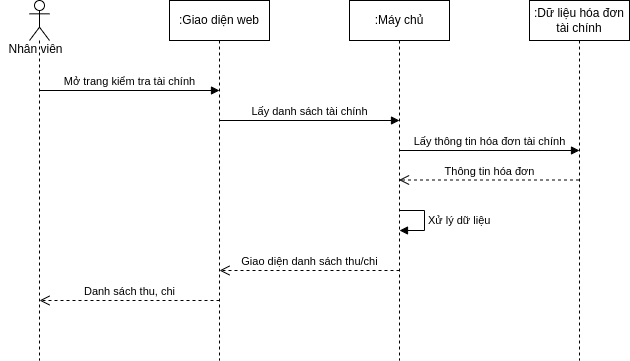

The diagram above was exported from draw.io. Its source (the exported page's mxGraphModel, read from the mxfile embedded in the PNG):
<mxGraphModel dx="868" dy="561" grid="1" gridSize="10" guides="1" tooltips="1" connect="1" arrows="1" fold="1" page="1" pageScale="1" pageWidth="850" pageHeight="1100" math="0" shadow="0">
  <root>
    <mxCell id="0" />
    <mxCell id="1" parent="0" />
    <mxCell id="xnmEUOHl3CIqbMjhHESe-1" value="" style="shape=umlLifeline;participant=umlActor;perimeter=lifelinePerimeter;whiteSpace=wrap;html=1;container=1;collapsible=0;recursiveResize=0;verticalAlign=top;spacingTop=36;outlineConnect=0;" parent="1" vertex="1">
      <mxGeometry x="40" y="40" width="20" height="360" as="geometry" />
    </mxCell>
    <mxCell id="xnmEUOHl3CIqbMjhHESe-2" value="Nhân viên" style="text;html=1;align=center;verticalAlign=middle;resizable=0;points=[];autosize=1;strokeColor=none;fillColor=none;" parent="1" vertex="1">
      <mxGeometry x="11" y="79" width="70" height="20" as="geometry" />
    </mxCell>
    <mxCell id="xnmEUOHl3CIqbMjhHESe-3" value=":Giao diện web" style="shape=umlLifeline;perimeter=lifelinePerimeter;whiteSpace=wrap;html=1;container=1;collapsible=0;recursiveResize=0;outlineConnect=0;" parent="1" vertex="1">
      <mxGeometry x="180" y="40" width="100" height="360" as="geometry" />
    </mxCell>
    <mxCell id="xnmEUOHl3CIqbMjhHESe-6" value="Giao diện danh sách thu/chi" style="html=1;verticalAlign=bottom;endArrow=open;dashed=1;endSize=8;rounded=0;" parent="xnmEUOHl3CIqbMjhHESe-3" edge="1">
      <mxGeometry relative="1" as="geometry">
        <mxPoint x="230" y="270" as="sourcePoint" />
        <mxPoint x="50" y="270" as="targetPoint" />
        <Array as="points">
          <mxPoint x="110.5" y="270" />
        </Array>
      </mxGeometry>
    </mxCell>
    <mxCell id="xnmEUOHl3CIqbMjhHESe-12" value="Danh sách thu, chi" style="html=1;verticalAlign=bottom;endArrow=open;dashed=1;endSize=8;rounded=0;" parent="xnmEUOHl3CIqbMjhHESe-3" edge="1">
      <mxGeometry relative="1" as="geometry">
        <mxPoint x="50" y="300" as="sourcePoint" />
        <mxPoint x="-130" y="300" as="targetPoint" />
        <Array as="points">
          <mxPoint x="-69.5" y="300" />
        </Array>
      </mxGeometry>
    </mxCell>
    <mxCell id="xnmEUOHl3CIqbMjhHESe-4" value=":Máy chủ" style="shape=umlLifeline;perimeter=lifelinePerimeter;whiteSpace=wrap;html=1;container=1;collapsible=0;recursiveResize=0;outlineConnect=0;" parent="1" vertex="1">
      <mxGeometry x="360" y="40" width="100" height="360" as="geometry" />
    </mxCell>
    <mxCell id="xnmEUOHl3CIqbMjhHESe-5" value="Xử lý dữ liệu" style="edgeStyle=orthogonalEdgeStyle;html=1;align=left;spacingLeft=2;endArrow=block;rounded=0;entryX=1;entryY=0;" parent="xnmEUOHl3CIqbMjhHESe-4" edge="1">
      <mxGeometry relative="1" as="geometry">
        <mxPoint x="50" y="210" as="sourcePoint" />
        <Array as="points">
          <mxPoint x="75" y="210" />
        </Array>
        <mxPoint x="50" y="230" as="targetPoint" />
      </mxGeometry>
    </mxCell>
    <mxCell id="xnmEUOHl3CIqbMjhHESe-8" value="Thông tin hóa đơn" style="html=1;verticalAlign=bottom;endArrow=open;dashed=1;endSize=8;rounded=0;" parent="xnmEUOHl3CIqbMjhHESe-4" edge="1">
      <mxGeometry relative="1" as="geometry">
        <mxPoint x="229.5" y="179.5" as="sourcePoint" />
        <mxPoint x="49.5" y="179.5" as="targetPoint" />
        <Array as="points">
          <mxPoint x="110" y="179.5" />
        </Array>
      </mxGeometry>
    </mxCell>
    <mxCell id="xnmEUOHl3CIqbMjhHESe-11" value="Lấy thông tin hóa đơn tài chính" style="html=1;verticalAlign=bottom;endArrow=block;rounded=0;" parent="xnmEUOHl3CIqbMjhHESe-4" edge="1">
      <mxGeometry width="80" relative="1" as="geometry">
        <mxPoint x="50" y="150" as="sourcePoint" />
        <mxPoint x="230" y="150" as="targetPoint" />
        <Array as="points">
          <mxPoint x="180.5" y="150" />
        </Array>
      </mxGeometry>
    </mxCell>
    <mxCell id="xnmEUOHl3CIqbMjhHESe-7" value=":Dữ liệu hóa đơn tài chính" style="shape=umlLifeline;perimeter=lifelinePerimeter;whiteSpace=wrap;html=1;container=1;collapsible=0;recursiveResize=0;outlineConnect=0;" parent="1" vertex="1">
      <mxGeometry x="540" y="40" width="100" height="360" as="geometry" />
    </mxCell>
    <mxCell id="xnmEUOHl3CIqbMjhHESe-13" value="Mở trang kiểm tra tài chính" style="html=1;verticalAlign=bottom;endArrow=block;rounded=0;" parent="1" edge="1">
      <mxGeometry width="80" relative="1" as="geometry">
        <mxPoint x="50" y="130" as="sourcePoint" />
        <mxPoint x="230" y="130" as="targetPoint" />
        <Array as="points">
          <mxPoint x="180.5" y="130" />
        </Array>
      </mxGeometry>
    </mxCell>
    <mxCell id="NyVS8VcPhRkBYYhLleBe-1" value="Lấy danh sách tài chính" style="html=1;verticalAlign=bottom;endArrow=block;rounded=0;" edge="1" parent="1">
      <mxGeometry width="80" relative="1" as="geometry">
        <mxPoint x="230" y="160" as="sourcePoint" />
        <mxPoint x="410" y="160" as="targetPoint" />
        <Array as="points">
          <mxPoint x="360.5" y="160" />
        </Array>
      </mxGeometry>
    </mxCell>
  </root>
</mxGraphModel>